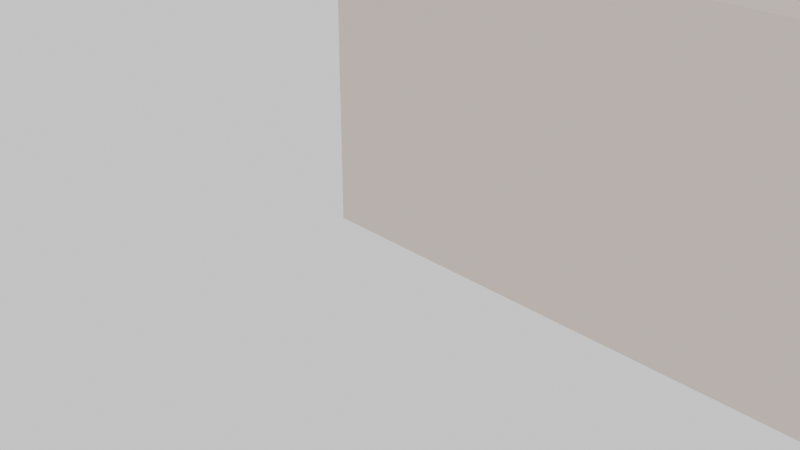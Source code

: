 # Source: T-shaped.blend  (saved by Blender 3.6.11; exported with 4.5.12 LTS)
import bpy
from mathutils import Matrix  # noqa: F401  (used for matrix-valued properties, if any)

bpy.ops.wm.read_factory_settings(use_empty=True)
scene = bpy.context.scene
scene.name = 'Scene'

# ---- collections
col_collection = bpy.data.collections.new('Collection'); scene.collection.children.link(col_collection)

# ---- materials (node trees are filled in below, after node groups)
mat_itu_plasterboard = bpy.data.materials.new('itu_plasterboard')
mat_itu_plasterboard.use_transparent_shadow = False
mat_itu_plasterboard.diffuse_color = (0.8, 0.621, 0.57, 1.0)
mat_itu_chipboard = bpy.data.materials.new('itu_chipboard')
mat_itu_chipboard.use_transparent_shadow = False
mat_itu_chipboard.diffuse_color = (0.8, 0.636, 0.315, 1.0)

# ---- material node trees
mat_itu_plasterboard.use_nodes = True; mat_itu_plasterboard.node_tree.nodes.clear()
_N = mat_itu_plasterboard.node_tree.nodes; _L = mat_itu_plasterboard.node_tree.links
n0 = _N.new('ShaderNodeBsdfPrincipled'); n0.name = 'Principled BSDF'; n0.location = (10, 300)
n0.distribution = 'GGX'
n0.subsurface_method = 'RANDOM_WALK_SKIN'
n0.inputs[3].default_value = 1.45
n0.inputs[27].default_value = (0.0, 0.0, 0.0, 1.0)
n0.inputs[28].default_value = 1.0
n1 = _N.new('ShaderNodeOutputMaterial'); n1.name = 'Material Output'; n1.location = (1100, 160)
n2 = _N.new('ShaderNodeBsdfDiffuse'); n2.name = 'Diffuse BSDF'; n2.location = (200, 320)
n2.inputs[0].default_value = (0.765, 0.65, 0.588, 1.0)
n3 = _N.new('ShaderNodeBsdfAnisotropic'); n3.name = 'Glossy_0'; n3.location = (200, 0)
n3.distribution = 'GGX'
n4 = _N.new('ShaderNodeMixShader'); n4.name = 'Mix_0'; n4.location = (500, 160)
n4.inputs[0].default_value = 0.1
n5 = _N.new('ShaderNodeNewGeometry'); n5.name = 'Input_1'; n5.location = (-80, -70)
n6 = _N.new('ShaderNodeBsdfDiffuse'); n6.name = 'Diffuse_1'; n6.location = (200, -280)
n6.inputs[0].default_value = (0.3, 0.3, 0.3, 1.0)
n7 = _N.new('ShaderNodeMixShader'); n7.name = 'Mix_1'; n7.location = (800, -70)
_L.new(n2.outputs[0], n4.inputs[1])
_L.new(n3.outputs[0], n4.inputs[2])
_L.new(n5.outputs[6], n7.inputs[0])
_L.new(n6.outputs[0], n7.inputs[2])
_L.new(n4.outputs[0], n7.inputs[1])
_L.new(n7.outputs[0], n1.inputs[0])
n1.is_active_output = True
mat_itu_chipboard.use_nodes = True; mat_itu_chipboard.node_tree.nodes.clear()
_N = mat_itu_chipboard.node_tree.nodes; _L = mat_itu_chipboard.node_tree.links
n0 = _N.new('ShaderNodeBsdfPrincipled'); n0.name = 'Principled BSDF'; n0.location = (500, 160)
n0.distribution = 'GGX'
n0.subsurface_method = 'RANDOM_WALK_SKIN'
n0.inputs[3].default_value = 1.45
n0.inputs[27].default_value = (0.0, 0.0, 0.0, 1.0)
n0.inputs[28].default_value = 1.0
n1 = _N.new('ShaderNodeOutputMaterial'); n1.name = 'Material Output'; n1.location = (700, 160)
n2 = _N.new('ShaderNodeTexBrick'); n2.name = 'Brick_0'; n2.location = (300, 160)
n2.inputs[3].default_value = (0.407, 0.411, 0.394, 1.0)
n2.inputs[4].default_value = 3.0
n2.inputs[5].default_value = 0.001
n2.inputs[7].default_value = 0.6
n2.inputs[8].default_value = 0.3
n3 = _N.new('ShaderNodeRGB'); n3.name = 'RGB_0'; n3.location = (70, 160)
n3.outputs[0].default_value = (0.711, 0.668, 0.668, 1.0)
_L.new(n0.outputs[0], n1.inputs[0])
_L.new(n3.outputs[0], n2.inputs[1])
_L.new(n3.outputs[0], n2.inputs[2])
_L.new(n2.outputs[0], n0.inputs[0])
n1.is_active_output = True

# ---- world
world_world = bpy.data.worlds.new('World'); scene.world = world_world
world_world.use_nodes = True; world_world.node_tree.nodes.clear()
_N = world_world.node_tree.nodes; _L = world_world.node_tree.links
n0 = _N.new('ShaderNodeOutputWorld'); n0.name = 'World Output'; n0.location = (300, 300)
n1 = _N.new('ShaderNodeBackground'); n1.name = 'Background'; n1.location = (10, 300)
n1.inputs[0].default_value = (0.7484, 0.7484, 0.7484, 1.0)
_L.new(n1.outputs[0], n0.inputs[0])
n0.is_active_output = True
world_world.color = (0.05088, 0.05088, 0.05088)
world_world.use_sun_shadow = False
world_world.sun_shadow_jitter_overblur = 0.0

# ---- cameras
cam_camera = bpy.data.cameras.new('Camera')
cam_camera.clip_end = 100.0
cam_camera.ortho_scale = 7.314

# ---- lights
light_light = bpy.data.lights.new('Light', 'POINT')
light_light.transmission_factor = 0.0
light_light.energy = 1000.0
light_light.shadow_soft_size = 0.1
light_light.shadow_maximum_resolution = 0.006
light_light.use_absolute_resolution = True

# ---- meshes
me_room = bpy.data.meshes.new('Room')
me_room.from_pydata([(5.2, 0.0, 3.0), (5.2, 0.0, 0.0), (5.2, 10.0, 3.0), (5.2, 10.0, 0.0), (15.2, 10.0, 3.0), (15.2, 10.0, 0.0), (15.2, 15.2, 3.0), (15.2, 15.2, 0.0), (-10.0, 15.2, 3.0), (-10.0, 15.2, 0.0), (-10.0, 10.0, 3.0), (-10.0, 10.0, 0.0), (-9.537e-07, 10.0, 3.0), (-9.537e-07, 10.0, 0.0), (-9.537e-07, 0.0, 3.0), (-9.537e-07, 0.0, 0.0)], [], [(14, 0, 1, 15), (0, 2, 3, 1), (2, 4, 5, 3), (4, 6, 7, 5), (6, 8, 9, 7), (8, 10, 11, 9), (10, 12, 13, 11), (12, 14, 15, 13)])
_uv = me_room.uv_layers.new(name='UVMap')
_uv.uv.foreach_set('vector', [0.03717, 4.352e-05, 0.03717, 0.06439, 4.349e-05, 0.06439, 4.349e-05, 4.353e-05, 0.03717, 0.06439, 0.03717, 0.1881, 4.351e-05, 0.1881, 4.349e-05, 0.06439, 0.03717, 0.1881, 0.03717, 0.3119, 4.352e-05, 0.3119, 4.351e-05, 0.1881, 0.03717, 0.3119, 0.03717, 0.3762, 4.352e-05, 0.3762, 4.352e-05, 0.3119, 0.03717, 0.3762, 0.03717, 0.6881, 4.352e-05, 0.6881, 4.352e-05, 0.3762, 0.03717, 0.6881, 0.03717, 0.7525, 4.352e-05, 0.7525, 4.352e-05, 0.6881, 0.03717, 0.7525, 0.03717, 0.8762, 4.353e-05, 0.8762, 4.352e-05, 0.7525, 0.03717, 0.8762, 0.03717, 1.0, 4.355e-05, 1.0, 4.353e-05, 0.8762])
me_room.materials.append(mat_itu_plasterboard)
me_room.update()
me_floor = bpy.data.meshes.new('Floor')
me_floor.from_pydata([(5.2, 0.0, 0.0), (5.2, 10.0, 0.0), (15.2, 10.0, 0.0), (15.2, 15.2, 0.0), (-10.0, 15.2, 0.0), (-10.0, 10.0, 0.0), (-9.537e-07, 10.0, 0.0), (-9.537e-07, 0.0, 0.0)], [], [(0, 1, 2, 3, 4, 5, 6, 7)])
_uv = me_floor.uv_layers.new(name='UVMap')
_uv.uv.foreach_set('vector', [0.161, 0.1881, 0.161, 0.06439, 0.03726, 0.06439, 0.03726, 4.353e-05, 0.3491, 4.348e-05, 0.3491, 0.06439, 0.2254, 0.06439, 0.2254, 0.1881])
me_floor.materials.append(mat_itu_chipboard)
me_floor.update()

# ---- objects
ob_light = bpy.data.objects.new('Light', light_light)
ob_camera = bpy.data.objects.new('Camera', cam_camera)
ob_room = bpy.data.objects.new('Room', me_room)
ob_floor = bpy.data.objects.new('Floor', me_floor)

# ---- transforms, parenting, visibility, modifiers, constraints
ob_light.location = (2.5, 12.0, 7.0)
ob_light.rotation_euler = (0.6503, 0.05522, 1.866)
ob_light.lock_rotations_4d = False
ob_light.empty_display_type = 'ARROWS'
ob_light.color = (0.0, 0.0, 0.0, 0.0)
ob_light.lineart.crease_threshold = 0.0
ob_camera.location = (7.359, -6.926, 4.958)
ob_camera.rotation_euler = (1.109, 0.0, 0.8149)
ob_camera.lock_rotations_4d = False
ob_camera.empty_display_type = 'ARROWS'
ob_camera.color = (0.0, 0.0, 0.0, 0.0)
ob_camera.display_type = 'WIRE'
ob_camera.lineart.crease_threshold = 0.0
ob_room.location = (0.0, 0.0, 0.0)
_m = ob_room.modifiers.new('Solidify', 'SOLIDIFY')
_m.thickness = 0.4
_m.use_even_offset = True
_m.use_quality_normals = True
ob_floor.parent = ob_room
ob_floor.location = (0.0, 0.0, 0.0)

# ---- collection membership
col_collection.objects.link(ob_light)
col_collection.objects.link(ob_camera)
col_collection.objects.link(ob_room)
col_collection.objects.link(ob_floor)

# ---- scene / render settings (as saved in the file)
scene.camera = ob_camera
scene.frame_start = 1; scene.frame_end = 250; scene.frame_set(1)
scene.render.engine = 'BLENDER_EEVEE_NEXT'
scene.cycles.sampling_pattern = 'TABULATED_SOBOL'
scene.view_settings.view_transform = 'Filmic'
bpy.context.view_layer.update()
